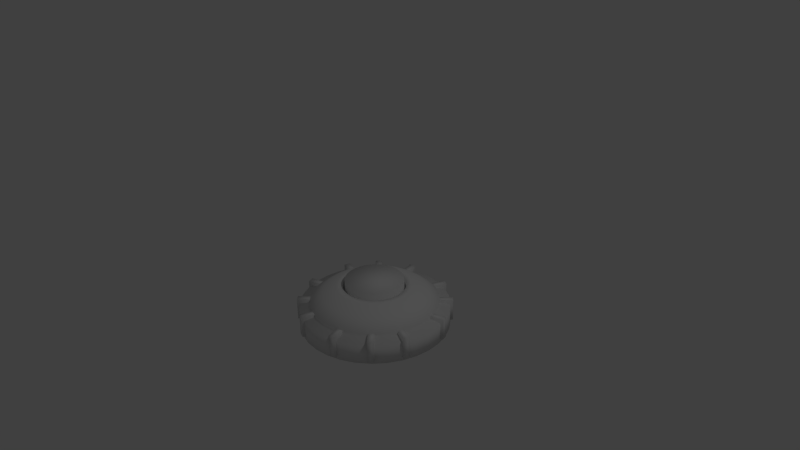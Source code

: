 # Source: landmine1.blend  (saved by Blender 2.65.0; exported with 4.5.12 LTS)
import bpy
from mathutils import Matrix  # noqa: F401  (used for matrix-valued properties, if any)

bpy.ops.wm.read_factory_settings(use_empty=True)
scene = bpy.context.scene
scene.name = 'Scene'

# ---- collections
col_collection_1 = bpy.data.collections.new('Collection 1'); scene.collection.children.link(col_collection_1)

# ---- world
world_world = bpy.data.worlds.new('World'); scene.world = world_world
world_world.color = (0.05088, 0.05088, 0.05088)
world_world.use_sun_shadow = False
world_world.sun_shadow_jitter_overblur = 0.0
world_world.cycles.sampling_method = 'MANUAL'
world_world.cycles.sample_map_resolution = 256

# ---- cameras
cam_camera = bpy.data.cameras.new('Camera')
cam_camera.clip_end = 100.0
cam_camera.lens = 35.0
cam_camera.sensor_width = 32.0
cam_camera.sensor_height = 18.0
cam_camera.ortho_scale = 7.314
cam_camera.dof.focus_distance = 0.0
cam_camera.dof.aperture_fstop = 128.0

# ---- lights
light_lamp = bpy.data.lights.new('Lamp', 'POINT')
light_lamp.transmission_factor = 0.0
light_lamp.cutoff_distance = 30.0
light_lamp.energy = 100.0
light_lamp.shadow_buffer_clip_start = 1.001
light_lamp.shadow_soft_size = 0.1
light_lamp.shadow_maximum_resolution = 0.006
light_lamp.use_absolute_resolution = True
light_lamp.cycles.use_multiple_importance_sampling = False

# ---- meshes
me_cylinder_001 = bpy.data.meshes.new('Cylinder.001')
me_cylinder_001.from_pydata([(0.0, 1.0, -1.0), (0.0, 1.0, -0.09357), (0.1951, 0.9808, -1.0), (0.1951, 0.9808, -0.09357), (0.3827, 0.9239, -1.0), (0.3827, 0.9239, -0.09357), (0.5556, 0.8315, -1.0), (0.5556, 0.8315, -0.09357), (0.7071, 0.7071, -1.0), (0.7071, 0.7071, -0.09357), (0.8315, 0.5556, -1.0), (0.8315, 0.5556, -0.09357), (0.9239, 0.3827, -1.0), (0.9239, 0.3827, -0.09357), (0.9808, 0.1951, -1.0), (0.9808, 0.1951, -0.09357), (1.0, 7.55e-08, -1.0), (1.0, 7.55e-08, -0.09357), (0.9808, -0.1951, -1.0), (0.9808, -0.1951, -0.09357), (0.9239, -0.3827, -1.0), (0.9239, -0.3827, -0.09357), (0.8315, -0.5556, -1.0), (0.8315, -0.5556, -0.09357), (0.7071, -0.7071, -1.0), (0.7071, -0.7071, -0.09357), (0.5556, -0.8315, -1.0), (0.5556, -0.8315, -0.09357), (0.3827, -0.9239, -1.0), (0.3827, -0.9239, -0.09357), (0.1951, -0.9808, -1.0), (0.1951, -0.9808, -0.09357), (-3.258e-07, -1.0, -1.0), (-3.258e-07, -1.0, -0.09357), (-0.1951, -0.9808, -1.0), (-0.1951, -0.9808, -0.09357), (-0.3827, -0.9239, -1.0), (-0.3827, -0.9239, -0.09357), (-0.5556, -0.8315, -1.0), (-0.5556, -0.8315, -0.09357), (-0.7071, -0.7071, -1.0), (-0.7071, -0.7071, -0.09357), (-0.8315, -0.5556, -1.0), (-0.8315, -0.5556, -0.09357), (-0.9239, -0.3827, -1.0), (-0.9239, -0.3827, -0.09357), (-0.9808, -0.1951, -1.0), (-0.9808, -0.1951, -0.09357), (-1.0, 9.656e-07, -1.0), (-1.0, 9.656e-07, -0.09357), (-0.9808, 0.1951, -1.0), (-0.9808, 0.1951, -0.09357), (-0.9239, 0.3827, -1.0), (-0.9239, 0.3827, -0.09357), (-0.8315, 0.5556, -1.0), (-0.8315, 0.5556, -0.09357), (-0.7071, 0.7071, -1.0), (-0.7071, 0.7071, -0.09357), (-0.5556, 0.8315, -1.0), (-0.5556, 0.8315, -0.09357), (-0.3827, 0.9239, -1.0), (-0.3827, 0.9239, -0.09357), (-0.1951, 0.9808, -1.0), (-0.1951, 0.9808, -0.09357)], [], [(0, 1, 3, 2), (2, 3, 5, 4), (4, 5, 7, 6), (6, 7, 9, 8), (8, 9, 11, 10), (10, 11, 13, 12), (12, 13, 15, 14), (14, 15, 17, 16), (16, 17, 19, 18), (18, 19, 21, 20), (20, 21, 23, 22), (22, 23, 25, 24), (24, 25, 27, 26), (26, 27, 29, 28), (28, 29, 31, 30), (30, 31, 33, 32), (32, 33, 35, 34), (34, 35, 37, 36), (36, 37, 39, 38), (38, 39, 41, 40), (40, 41, 43, 42), (42, 43, 45, 44), (44, 45, 47, 46), (46, 47, 49, 48), (48, 49, 51, 50), (50, 51, 53, 52), (52, 53, 55, 54), (54, 55, 57, 56), (56, 57, 59, 58), (58, 59, 61, 60), (3, 1, 63, 61, 59, 57, 55, 53, 51, 49, 47, 45, 43, 41, 39, 37, 35, 33, 31, 29, 27, 25, 23, 21, 19, 17, 15, 13, 11, 9, 7, 5), (62, 63, 1, 0), (60, 61, 63, 62), (0, 2, 4, 6, 8, 10, 12, 14, 16, 18, 20, 22, 24, 26, 28, 30, 32, 34, 36, 38, 40, 42, 44, 46, 48, 50, 52, 54, 56, 58, 60, 62)])
me_cylinder_001.polygons.foreach_set('use_smooth', [True] * 34)
me_cylinder_001.use_remesh_preserve_volume = False
me_cylinder_001.use_remesh_preserve_attributes = False
me_cylinder_001.use_mirror_vertex_groups = False
me_cylinder_001.update()
me_cylinder = bpy.data.meshes.new('Cylinder')
me_cylinder.from_pydata([(-0.7572, 0.6968, -0.9571), (-0.695, 0.759, -0.9571), (-0.4987, 0.5628, -0.9571), (-0.5609, 0.5006, -0.9571), (-0.7572, 0.6968, -0.6639), (-0.695, 0.759, -0.6639), (-0.4987, 0.5628, -0.6639), (-0.5609, 0.5006, -0.6639), (0.5024, -0.5628, -0.9571), (0.5646, -0.5006, -0.9571), (0.7609, -0.6968, -0.9571), (0.6986, -0.759, -0.9571), (0.5024, -0.5628, -0.6639), (0.5646, -0.5006, -0.6639), (0.7609, -0.6968, -0.6639), (0.6986, -0.759, -0.6639), (0.6986, 0.759, -0.9571), (0.7609, 0.6968, -0.9571), (0.5646, 0.5006, -0.9571), (0.5024, 0.5628, -0.9571), (0.6986, 0.759, -0.6639), (0.7609, 0.6968, -0.6639), (0.5646, 0.5006, -0.6639), (0.5024, 0.5628, -0.6639), (-0.5609, -0.5006, -0.9571), (-0.4987, -0.5628, -0.9571), (-0.695, -0.759, -0.9571), (-0.7572, -0.6968, -0.9571), (-0.5609, -0.5006, -0.6639), (-0.4987, -0.5628, -0.6639), (-0.695, -0.759, -0.6639), (-0.7572, -0.6968, -0.6639), (0.3048, 0.9848, -0.9571), (0.3877, 0.9554, -0.9571), (0.2948, 0.6938, -0.9571), (0.2119, 0.7233, -0.9571), (0.3048, 0.9848, -0.6639), (0.3877, 0.9554, -0.6639), (0.2948, 0.6938, -0.6639), (0.2119, 0.7233, -0.6639), (-0.2912, -0.6938, -0.9571), (-0.2083, -0.7233, -0.9571), (-0.3011, -0.9848, -0.9571), (-0.384, -0.9554, -0.9571), (-0.2912, -0.6938, -0.6639), (-0.2083, -0.7233, -0.6639), (-0.3011, -0.9848, -0.6639), (-0.384, -0.9554, -0.6639), (0.9867, -0.3029, -0.9571), (0.9572, -0.3859, -0.9571), (0.6957, -0.293, -0.9571), (0.7251, -0.2101, -0.9571), (0.9867, -0.3029, -0.6639), (0.9572, -0.3859, -0.6639), (0.6957, -0.293, -0.6639), (0.7251, -0.2101, -0.6639), (-0.692, 0.293, -0.9571), (-0.7215, 0.2101, -0.9571), (-0.983, 0.3029, -0.9571), (-0.9536, 0.3859, -0.9571), (-0.692, 0.293, -0.6639), (-0.7215, 0.2101, -0.6639), (-0.983, 0.3029, -0.6639), (-0.9536, 0.3859, -0.6639), (-0.3416, 0.9714, -0.9571), (-0.2575, 0.9972, -0.9571), (-0.1762, 0.7318, -0.9571), (-0.2604, 0.7061, -0.9571), (-0.3416, 0.9714, -0.6639), (-0.2575, 0.9972, -0.6639), (-0.1762, 0.7318, -0.6639), (-0.2604, 0.7061, -0.6639), (0.1799, -0.7318, -0.9571), (0.264, -0.7061, -0.9571), (0.3453, -0.9714, -0.9571), (0.2612, -0.9972, -0.9571), (0.1799, -0.7318, -0.6639), (0.264, -0.7061, -0.6639), (0.3453, -0.9714, -0.6639), (0.2612, -0.9972, -0.6639), (0.9733, 0.3435, -0.9571), (0.999, 0.2593, -0.9571), (0.7337, 0.1781, -0.9571), (0.7079, 0.2622, -0.9571), (0.9733, 0.3435, -0.6639), (0.999, 0.2593, -0.6639), (0.7337, 0.1781, -0.6639), (0.7079, 0.2622, -0.6639), (-0.73, -0.1781, -0.9571), (-0.7042, -0.2622, -0.9571), (-0.9696, -0.3435, -0.9571), (-0.9954, -0.2593, -0.9571), (-0.73, -0.1781, -0.6639), (-0.7042, -0.2622, -0.6639), (-0.9696, -0.3435, -0.6639), (-0.9954, -0.2593, -0.6639), (0.0, 1.0, -1.0), (0.0, 1.0, -0.7286), (0.1951, 0.9808, -1.0), (0.1951, 0.9808, -0.7286), (0.3827, 0.9239, -1.0), (0.3827, 0.9239, -0.7286), (0.5556, 0.8315, -1.0), (0.5556, 0.8315, -0.7286), (0.7071, 0.7071, -1.0), (0.7071, 0.7071, -0.7286), (0.8315, 0.5556, -1.0), (0.8315, 0.5556, -0.7286), (0.9239, 0.3827, -1.0), (0.9239, 0.3827, -0.7286), (0.9808, 0.1951, -1.0), (0.9808, 0.1951, -0.7286), (1.0, 7.55e-08, -1.0), (1.0, 7.55e-08, -0.7286), (0.9808, -0.1951, -1.0), (0.9808, -0.1951, -0.7286), (0.9239, -0.3827, -1.0), (0.9239, -0.3827, -0.7286), (0.8315, -0.5556, -1.0), (0.8315, -0.5556, -0.7286), (0.7071, -0.7071, -1.0), (0.7071, -0.7071, -0.7286), (0.5556, -0.8315, -1.0), (0.5556, -0.8315, -0.7286), (0.3827, -0.9239, -1.0), (0.3827, -0.9239, -0.7286), (0.1951, -0.9808, -1.0), (0.1951, -0.9808, -0.7286), (-3.258e-07, -1.0, -1.0), (-3.258e-07, -1.0, -0.7286), (-0.1951, -0.9808, -1.0), (-0.1951, -0.9808, -0.7286), (-0.3827, -0.9239, -1.0), (-0.3827, -0.9239, -0.7286), (-0.5556, -0.8315, -1.0), (-0.5556, -0.8315, -0.7286), (-0.7071, -0.7071, -1.0), (-0.7071, -0.7071, -0.7286), (-0.8315, -0.5556, -1.0), (-0.8315, -0.5556, -0.7286), (-0.9239, -0.3827, -1.0), (-0.9239, -0.3827, -0.7286), (-0.9808, -0.1951, -1.0), (-0.9808, -0.1951, -0.7286), (-1.0, 9.656e-07, -1.0), (-1.0, 9.656e-07, -0.7286), (-0.9808, 0.1951, -1.0), (-0.9808, 0.1951, -0.7286), (-0.9239, 0.3827, -1.0), (-0.9239, 0.3827, -0.7286), (-0.8315, 0.5556, -1.0), (-0.8315, 0.5556, -0.7286), (-0.7071, 0.7071, -1.0), (-0.7071, 0.7071, -0.7286), (-0.5556, 0.8315, -1.0), (-0.5556, 0.8315, -0.7286), (-0.3827, 0.9239, -1.0), (-0.3827, 0.9239, -0.7286), (-0.1951, 0.9808, -1.0), (-0.1951, 0.9808, -0.7286), (1.769e-08, 0.8571, -0.7006), (0.1672, 0.8406, -0.7006), (0.328, 0.7919, -0.7006), (0.4762, 0.7127, -0.7006), (0.6061, 0.6061, -0.7006), (0.7127, 0.4762, -0.7006), (0.7919, 0.328, -0.7006), (0.8406, 0.1672, -0.7006), (0.8571, 1.054e-07, -0.7006), (0.8406, -0.1672, -0.7006), (0.7919, -0.328, -0.7006), (0.7127, -0.4762, -0.7006), (0.6061, -0.6061, -0.7006), (0.4762, -0.7127, -0.7006), (0.328, -0.7919, -0.7006), (0.1672, -0.8406, -0.7006), (-2.616e-07, -0.8571, -0.7006), (-0.1672, -0.8406, -0.7006), (-0.328, -0.7919, -0.7006), (-0.4762, -0.7127, -0.7006), (-0.6061, -0.6061, -0.7006), (-0.7127, -0.4762, -0.7006), (-0.7919, -0.328, -0.7006), (-0.8406, -0.1672, -0.7006), (-0.8571, 8.684e-07, -0.7006), (-0.8406, 0.1672, -0.7006), (-0.7919, 0.328, -0.7006), (-0.7127, 0.4762, -0.7006), (-0.6061, 0.6061, -0.7006), (-0.4762, 0.7127, -0.7006), (-0.328, 0.7919, -0.7006), (-0.1672, 0.8406, -0.7006), (1.733e-08, 0.8571, -0.6633), (0.1672, 0.8406, -0.6633), (0.328, 0.7919, -0.6633), (0.4762, 0.7127, -0.6633), (0.6061, 0.6061, -0.6633), (0.7127, 0.4762, -0.6633), (0.7919, 0.328, -0.6633), (0.8406, 0.1672, -0.6633), (0.8571, 1.054e-07, -0.6633), (0.8406, -0.1672, -0.6633), (0.7919, -0.328, -0.6633), (0.7127, -0.4762, -0.6633), (0.6061, -0.6061, -0.6633), (0.4762, -0.7127, -0.6633), (0.328, -0.7919, -0.6633), (0.1672, -0.8406, -0.6633), (-2.62e-07, -0.8571, -0.6633), (-0.1672, -0.8406, -0.6633), (-0.328, -0.7919, -0.6633), (-0.4762, -0.7127, -0.6633), (-0.6061, -0.6061, -0.6633), (-0.7127, -0.4762, -0.6633), (-0.7919, -0.328, -0.6633), (-0.8406, -0.1672, -0.6633), (-0.8571, 8.684e-07, -0.6633), (-0.8406, 0.1672, -0.6633), (-0.7919, 0.328, -0.6633), (-0.7127, 0.4762, -0.6633), (-0.6061, 0.6061, -0.6633), (-0.4762, 0.7127, -0.6633), (-0.328, 0.7919, -0.6633), (-0.1672, 0.8406, -0.6633), (3.875e-08, 0.691, -0.5436), (0.1348, 0.6777, -0.5436), (0.2644, 0.6384, -0.5436), (0.3839, 0.5745, -0.5436), (0.4886, 0.4886, -0.5436), (0.5745, 0.3839, -0.5436), (0.6384, 0.2644, -0.5436), (0.6777, 0.1348, -0.5436), (0.691, 1.415e-07, -0.5436), (0.6777, -0.1348, -0.5436), (0.6384, -0.2644, -0.5436), (0.5745, -0.3839, -0.5436), (0.4886, -0.4886, -0.5436), (0.3839, -0.5745, -0.5436), (0.2644, -0.6384, -0.5436), (0.1348, -0.6777, -0.5436), (-1.864e-07, -0.691, -0.5436), (-0.1348, -0.6777, -0.5436), (-0.2644, -0.6384, -0.5436), (-0.3839, -0.5745, -0.5436), (-0.4886, -0.4886, -0.5436), (-0.5745, -0.3839, -0.5436), (-0.6384, -0.2644, -0.5436), (-0.6777, -0.1348, -0.5436), (-0.691, 7.565e-07, -0.5436), (-0.6777, 0.1348, -0.5436), (-0.6384, 0.2644, -0.5436), (-0.5745, 0.3839, -0.5436), (-0.4886, 0.4886, -0.5436), (-0.3839, 0.5745, -0.5436), (-0.2644, 0.6384, -0.5436), (-0.1348, 0.6777, -0.5436), (4.915e-08, 0.5013, -0.4465), (0.09779, 0.4916, -0.4465), (0.1918, 0.4631, -0.4465), (0.2785, 0.4168, -0.4465), (0.3545, 0.3545, -0.4465), (0.4168, 0.2785, -0.4465), (0.4631, 0.1918, -0.4465), (0.4916, 0.09779, -0.4465), (0.5013, 1.807e-07, -0.4465), (0.4916, -0.09779, -0.4465), (0.4631, -0.1918, -0.4465), (0.4168, -0.2785, -0.4465), (0.3545, -0.3545, -0.4465), (0.2785, -0.4168, -0.4465), (0.1918, -0.4631, -0.4465), (0.09779, -0.4916, -0.4465), (-1.142e-07, -0.5013, -0.4465), (-0.09779, -0.4916, -0.4465), (-0.1918, -0.4631, -0.4465), (-0.2785, -0.4168, -0.4465), (-0.3545, -0.3545, -0.4465), (-0.4168, -0.2785, -0.4465), (-0.4631, -0.1918, -0.4465), (-0.4916, -0.09779, -0.4465), (-0.5013, 6.269e-07, -0.4465), (-0.4916, 0.09779, -0.4465), (-0.4631, 0.1918, -0.4465), (-0.4168, 0.2785, -0.4465), (-0.3545, 0.3545, -0.4465), (-0.2785, 0.4168, -0.4465), (-0.1918, 0.4631, -0.4465), (-0.09779, 0.4916, -0.4465), (5.57e-08, 0.4193, -0.4465), (0.0818, 0.4112, -0.4465), (0.1605, 0.3874, -0.4465), (0.2329, 0.3486, -0.4465), (0.2965, 0.2965, -0.4465), (0.3486, 0.2329, -0.4465), (0.3874, 0.1605, -0.4465), (0.4112, 0.0818, -0.4465), (0.4193, 2e-07, -0.4465), (0.4112, -0.0818, -0.4465), (0.3874, -0.1605, -0.4465), (0.3486, -0.2329, -0.4465), (0.2965, -0.2965, -0.4465), (0.2329, -0.3486, -0.4465), (0.1605, -0.3874, -0.4465), (0.0818, -0.4112, -0.4465), (-8.093e-08, -0.4193, -0.4465), (-0.0818, -0.4112, -0.4465), (-0.1605, -0.3874, -0.4465), (-0.2329, -0.3486, -0.4465), (-0.2965, -0.2965, -0.4465), (-0.3486, -0.2329, -0.4465), (-0.3874, -0.1605, -0.4465), (-0.4112, -0.0818, -0.4465), (-0.4193, 5.732e-07, -0.4465), (-0.4112, 0.0818, -0.4465), (-0.3874, 0.1605, -0.4465), (-0.3486, 0.2329, -0.4465), (-0.2965, 0.2965, -0.4465), (-0.2329, 0.3486, -0.4465), (-0.1605, 0.3874, -0.4465), (-0.0818, 0.4112, -0.4465), (5.57e-08, 0.4193, -0.5631), (0.0818, 0.4112, -0.5631), (0.1605, 0.3874, -0.5631), (0.2329, 0.3486, -0.5631), (0.2965, 0.2965, -0.5631), (0.3486, 0.2329, -0.5631), (0.3874, 0.1605, -0.5631), (0.4112, 0.0818, -0.5631), (0.4193, 2e-07, -0.5631), (0.4112, -0.0818, -0.5631), (0.3874, -0.1605, -0.5631), (0.3486, -0.2329, -0.5631), (0.2965, -0.2965, -0.5631), (0.2329, -0.3486, -0.5631), (0.1605, -0.3874, -0.5631), (0.0818, -0.4112, -0.5631), (-8.093e-08, -0.4193, -0.5631), (-0.0818, -0.4112, -0.5631), (-0.1605, -0.3874, -0.5631), (-0.2329, -0.3486, -0.5631), (-0.2965, -0.2965, -0.5631), (-0.3486, -0.2329, -0.5631), (-0.3874, -0.1605, -0.5631), (-0.4112, -0.0818, -0.5631), (-0.4193, 5.732e-07, -0.5631), (-0.4112, 0.0818, -0.5631), (-0.3874, 0.1605, -0.5631), (-0.3486, 0.2329, -0.5631), (-0.2965, 0.2965, -0.5631), (-0.2329, 0.3486, -0.5631), (-0.1605, 0.3874, -0.5631), (-0.0818, 0.4112, -0.5631)], [], [(4, 5, 1, 0), (5, 6, 2, 1), (6, 7, 3, 2), (7, 4, 0, 3), (0, 1, 2, 3), (7, 6, 5, 4), (12, 13, 9, 8), (13, 14, 10, 9), (14, 15, 11, 10), (15, 12, 8, 11), (8, 9, 10, 11), (15, 14, 13, 12), (20, 21, 17, 16), (21, 22, 18, 17), (22, 23, 19, 18), (23, 20, 16, 19), (16, 17, 18, 19), (23, 22, 21, 20), (28, 29, 25, 24), (29, 30, 26, 25), (30, 31, 27, 26), (31, 28, 24, 27), (24, 25, 26, 27), (31, 30, 29, 28), (36, 37, 33, 32), (37, 38, 34, 33), (38, 39, 35, 34), (39, 36, 32, 35), (32, 33, 34, 35), (39, 38, 37, 36), (44, 45, 41, 40), (45, 46, 42, 41), (46, 47, 43, 42), (47, 44, 40, 43), (40, 41, 42, 43), (47, 46, 45, 44), (52, 53, 49, 48), (53, 54, 50, 49), (54, 55, 51, 50), (55, 52, 48, 51), (48, 49, 50, 51), (55, 54, 53, 52), (60, 61, 57, 56), (61, 62, 58, 57), (62, 63, 59, 58), (63, 60, 56, 59), (56, 57, 58, 59), (63, 62, 61, 60), (68, 69, 65, 64), (69, 70, 66, 65), (70, 71, 67, 66), (71, 68, 64, 67), (64, 65, 66, 67), (71, 70, 69, 68), (76, 77, 73, 72), (77, 78, 74, 73), (78, 79, 75, 74), (79, 76, 72, 75), (72, 73, 74, 75), (79, 78, 77, 76), (84, 85, 81, 80), (85, 86, 82, 81), (86, 87, 83, 82), (87, 84, 80, 83), (80, 81, 82, 83), (87, 86, 85, 84), (92, 93, 89, 88), (93, 94, 90, 89), (94, 95, 91, 90), (95, 92, 88, 91), (88, 89, 90, 91), (95, 94, 93, 92), (96, 97, 99, 98), (98, 99, 101, 100), (100, 101, 103, 102), (102, 103, 105, 104), (104, 105, 107, 106), (106, 107, 109, 108), (108, 109, 111, 110), (110, 111, 113, 112), (112, 113, 115, 114), (114, 115, 117, 116), (116, 117, 119, 118), (118, 119, 121, 120), (120, 121, 123, 122), (122, 123, 125, 124), (124, 125, 127, 126), (126, 127, 129, 128), (128, 129, 131, 130), (130, 131, 133, 132), (132, 133, 135, 134), (134, 135, 137, 136), (136, 137, 139, 138), (138, 139, 141, 140), (140, 141, 143, 142), (142, 143, 145, 144), (144, 145, 147, 146), (146, 147, 149, 148), (148, 149, 151, 150), (150, 151, 153, 152), (152, 153, 155, 154), (154, 155, 157, 156), (133, 131, 177, 178), (158, 159, 97, 96), (156, 157, 159, 158), (96, 98, 100, 102, 104, 106, 108, 110, 112, 114, 116, 118, 120, 122, 124, 126, 128, 130, 132, 134, 136, 138, 140, 142, 144, 146, 148, 150, 152, 154, 156, 158), (185, 184, 216, 217), (131, 129, 176, 177), (129, 127, 175, 176), (127, 125, 174, 175), (125, 123, 173, 174), (123, 121, 172, 173), (121, 119, 171, 172), (119, 117, 170, 171), (117, 115, 169, 170), (115, 113, 168, 169), (113, 111, 167, 168), (111, 109, 166, 167), (109, 107, 165, 166), (107, 105, 164, 165), (105, 103, 163, 164), (103, 101, 162, 163), (101, 99, 161, 162), (97, 159, 191, 160), (159, 157, 190, 191), (157, 155, 189, 190), (155, 153, 188, 189), (153, 151, 187, 188), (151, 149, 186, 187), (149, 147, 185, 186), (147, 145, 184, 185), (145, 143, 183, 184), (143, 141, 182, 183), (99, 97, 160, 161), (141, 139, 181, 182), (139, 137, 180, 181), (137, 135, 179, 180), (135, 133, 178, 179), (220, 219, 251, 252), (182, 181, 213, 214), (179, 178, 210, 211), (176, 175, 207, 208), (173, 172, 204, 205), (170, 169, 201, 202), (167, 166, 198, 199), (164, 163, 195, 196), (161, 160, 192, 193), (190, 189, 221, 222), (187, 186, 218, 219), (184, 183, 215, 216), (181, 180, 212, 213), (178, 177, 209, 210), (175, 174, 206, 207), (172, 171, 203, 204), (169, 168, 200, 201), (166, 165, 197, 198), (163, 162, 194, 195), (160, 191, 223, 192), (189, 188, 220, 221), (186, 185, 217, 218), (183, 182, 214, 215), (180, 179, 211, 212), (177, 176, 208, 209), (174, 173, 205, 206), (171, 170, 202, 203), (168, 167, 199, 200), (165, 164, 196, 197), (162, 161, 193, 194), (191, 190, 222, 223), (188, 187, 219, 220), (255, 254, 286, 287), (217, 216, 248, 249), (214, 213, 245, 246), (211, 210, 242, 243), (208, 207, 239, 240), (205, 204, 236, 237), (202, 201, 233, 234), (199, 198, 230, 231), (196, 195, 227, 228), (193, 192, 224, 225), (222, 221, 253, 254), (219, 218, 250, 251), (216, 215, 247, 248), (213, 212, 244, 245), (210, 209, 241, 242), (207, 206, 238, 239), (204, 203, 235, 236), (201, 200, 232, 233), (198, 197, 229, 230), (195, 194, 226, 227), (192, 223, 255, 224), (221, 220, 252, 253), (218, 217, 249, 250), (215, 214, 246, 247), (212, 211, 243, 244), (209, 208, 240, 241), (206, 205, 237, 238), (203, 202, 234, 235), (200, 199, 231, 232), (197, 196, 228, 229), (194, 193, 225, 226), (223, 222, 254, 255), (258, 257, 289, 290), (252, 251, 283, 284), (249, 248, 280, 281), (246, 245, 277, 278), (243, 242, 274, 275), (240, 239, 271, 272), (237, 236, 268, 269), (234, 233, 265, 266), (231, 230, 262, 263), (228, 227, 259, 260), (225, 224, 256, 257), (254, 253, 285, 286), (251, 250, 282, 283), (248, 247, 279, 280), (245, 244, 276, 277), (242, 241, 273, 274), (239, 238, 270, 271), (236, 235, 267, 268), (233, 232, 264, 265), (230, 229, 261, 262), (227, 226, 258, 259), (224, 255, 287, 256), (253, 252, 284, 285), (250, 249, 281, 282), (247, 246, 278, 279), (244, 243, 275, 276), (241, 240, 272, 273), (238, 237, 269, 270), (235, 234, 266, 267), (232, 231, 263, 264), (229, 228, 260, 261), (226, 225, 257, 258), (293, 292, 324, 325), (287, 286, 318, 319), (284, 283, 315, 316), (281, 280, 312, 313), (278, 277, 309, 310), (275, 274, 306, 307), (272, 271, 303, 304), (269, 268, 300, 301), (266, 265, 297, 298), (263, 262, 294, 295), (260, 259, 291, 292), (257, 256, 288, 289), (286, 285, 317, 318), (283, 282, 314, 315), (280, 279, 311, 312), (277, 276, 308, 309), (274, 273, 305, 306), (271, 270, 302, 303), (268, 267, 299, 300), (265, 264, 296, 297), (262, 261, 293, 294), (259, 258, 290, 291), (256, 287, 319, 288), (285, 284, 316, 317), (282, 281, 313, 314), (279, 278, 310, 311), (276, 275, 307, 308), (273, 272, 304, 305), (270, 269, 301, 302), (267, 266, 298, 299), (264, 263, 295, 296), (261, 260, 292, 293), (321, 320, 351, 350, 349, 348, 347, 346, 345, 344, 343, 342, 341, 340, 339, 338, 337, 336, 335, 334, 333, 332, 331, 330, 329, 328, 327, 326, 325, 324, 323, 322), (290, 289, 321, 322), (319, 318, 350, 351), (316, 315, 347, 348), (313, 312, 344, 345), (310, 309, 341, 342), (307, 306, 338, 339), (304, 303, 335, 336), (301, 300, 332, 333), (298, 297, 329, 330), (295, 294, 326, 327), (292, 291, 323, 324), (289, 288, 320, 321), (318, 317, 349, 350), (315, 314, 346, 347), (312, 311, 343, 344), (309, 308, 340, 341), (306, 305, 337, 338), (303, 302, 334, 335), (300, 299, 331, 332), (297, 296, 328, 329), (294, 293, 325, 326), (291, 290, 322, 323), (288, 319, 351, 320), (317, 316, 348, 349), (314, 313, 345, 346), (311, 310, 342, 343), (308, 307, 339, 340), (305, 304, 336, 337), (302, 301, 333, 334), (299, 298, 330, 331), (296, 295, 327, 328)])
me_cylinder.polygons.foreach_set('use_smooth', [True] * 298)
me_cylinder.use_remesh_preserve_volume = False
me_cylinder.use_remesh_preserve_attributes = False
me_cylinder.use_mirror_vertex_groups = False
me_cylinder.update()

# ---- objects
ob_cylinder_001 = bpy.data.objects.new('Cylinder.001', me_cylinder_001)
ob_cylinder = bpy.data.objects.new('Cylinder', me_cylinder)
ob_lamp = bpy.data.objects.new('Lamp', light_lamp)
ob_camera = bpy.data.objects.new('Camera', cam_camera)

# ---- transforms, parenting, visibility, modifiers, constraints
ob_cylinder_001.location = (0.0, 0.0, -0.3304)
ob_cylinder_001.scale = (0.391, 0.391, 0.391)
ob_cylinder_001.lineart.crease_threshold = 0.0
ob_cylinder.location = (0.0, 0.0, 0.0)
ob_cylinder.lineart.crease_threshold = 0.0
ob_lamp.location = (4.076, 1.005, 5.904)
ob_lamp.rotation_euler = (0.6503, 0.05522, 1.866)
ob_lamp.lock_rotations_4d = False
ob_lamp.empty_display_type = 'ARROWS'
ob_lamp.color = (0.0, 0.0, 0.0, 0.0)
ob_lamp.lineart.crease_threshold = 0.0
ob_camera.location = (7.481, -6.508, 5.344)
ob_camera.rotation_euler = (1.109, 0.01082, 0.8149)
ob_camera.lock_rotations_4d = False
ob_camera.empty_display_type = 'ARROWS'
ob_camera.color = (0.0, 0.0, 0.0, 0.0)
ob_camera.display_type = 'WIRE'
ob_camera.lineart.crease_threshold = 0.0

# ---- collection membership
col_collection_1.objects.link(ob_cylinder_001)
col_collection_1.objects.link(ob_cylinder)
col_collection_1.objects.link(ob_lamp)
col_collection_1.objects.link(ob_camera)

# ---- scene / render settings (as saved in the file)
scene.camera = ob_camera
scene.frame_start = 1; scene.frame_end = 250; scene.frame_set(1)
scene.render.engine = 'BLENDER_EEVEE_NEXT'
scene.render.image_settings.color_mode = 'RGB'
scene.render.image_settings.compression = 90
scene.render.resolution_percentage = 50
scene.render.dither_intensity = 0.0
scene.render.bake_margin = 2
scene.render.bake_bias = 0.0
scene.cycles.use_denoising = False
scene.cycles.samples = 10
scene.cycles.sampling_pattern = 'TABULATED_SOBOL'
scene.cycles.light_sampling_threshold = 0.0
scene.cycles.use_adaptive_sampling = False
scene.cycles.use_light_tree = False
scene.cycles.blur_glossy = 0.0
scene.cycles.volume_bounces = 1
scene.cycles.pixel_filter_type = 'GAUSSIAN'
scene.cycles.sample_clamp_indirect = 0.0
scene.view_settings.view_transform = 'Standard'
bpy.context.view_layer.update()
